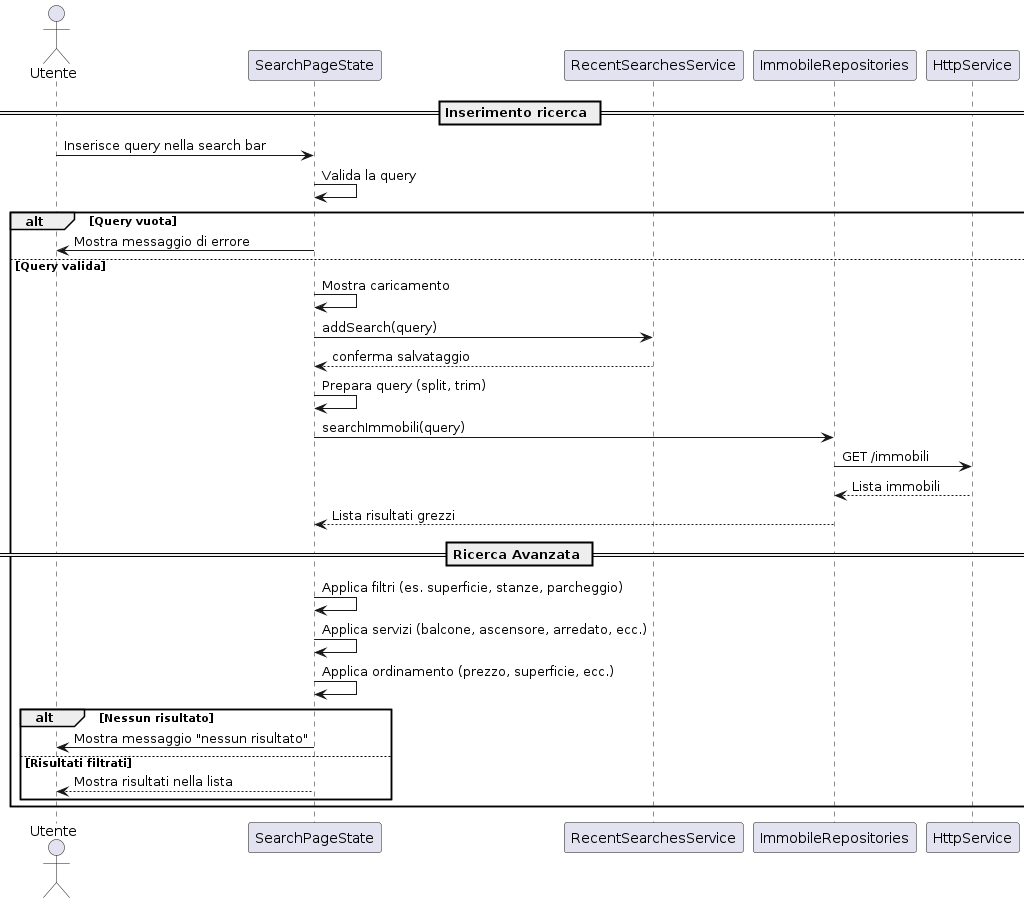

The diagram above was rendered by PlantUML. Its source (embedded in the PNG):
@startuml
actor Utente
participant "SearchPageState" as UI
participant "RecentSearchesService" as Recent
participant "ImmobileRepositories" as Repo
participant "HttpService" as Http

== Inserimento ricerca ==
Utente -> UI : Inserisce query nella search bar
UI -> UI : Valida la query
alt Query vuota
    UI -> Utente : Mostra messaggio di errore
else Query valida
    UI -> UI : Mostra caricamento
    UI -> Recent : addSearch(query)
    Recent --> UI : conferma salvataggio

    UI -> UI : Prepara query (split, trim)
    UI -> Repo : searchImmobili(query)
    Repo -> Http : GET /immobili
    Http --> Repo : Lista immobili
    Repo --> UI : Lista risultati grezzi

    == Ricerca Avanzata ==
    UI -> UI : Applica filtri (es. superficie, stanze, parcheggio)
    UI -> UI : Applica servizi (balcone, ascensore, arredato, ecc.)
    UI -> UI : Applica ordinamento (prezzo, superficie, ecc.)

    alt Nessun risultato
        UI -> Utente : Mostra messaggio "nessun risultato"
    else Risultati filtrati
        UI --> Utente : Mostra risultati nella lista
    end
end
@enduml